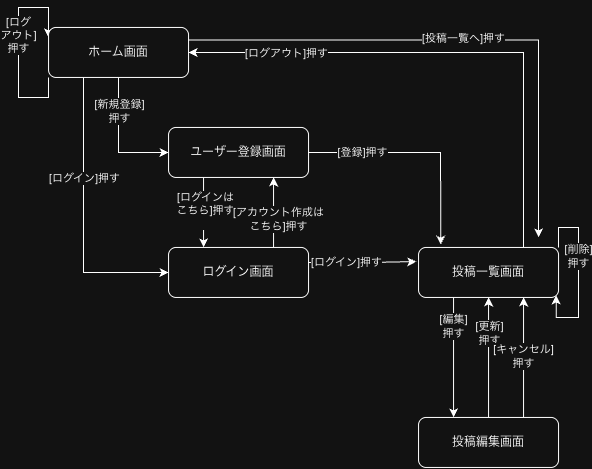

The diagram above was exported from draw.io. Its source (the exported page's mxGraphModel, read from the mxfile embedded in the PNG):
<mxGraphModel dx="815" dy="668" grid="1" gridSize="10" guides="1" tooltips="1" connect="1" arrows="1" fold="1" page="1" pageScale="1" pageWidth="827" pageHeight="1169" math="0" shadow="0">
  <root>
    <mxCell id="0" />
    <mxCell id="1" parent="0" />
    <mxCell id="k9e53KGhDnopwfckgYYQ-15" edge="1" parent="1" source="k9e53KGhDnopwfckgYYQ-10" style="edgeStyle=orthogonalEdgeStyle;rounded=0;orthogonalLoop=1;jettySize=auto;html=1;exitX=0.5;exitY=1;exitDx=0;exitDy=0;entryX=0;entryY=0.5;entryDx=0;entryDy=0;" target="k9e53KGhDnopwfckgYYQ-11">
      <mxGeometry relative="1" as="geometry" />
    </mxCell>
    <mxCell id="k9e53KGhDnopwfckgYYQ-19" connectable="0" parent="k9e53KGhDnopwfckgYYQ-15" style="edgeLabel;html=1;align=center;verticalAlign=middle;resizable=0;points=[];" value="[新規登録]&lt;div&gt;押す&lt;/div&gt;" vertex="1">
      <mxGeometry relative="1" x="-0.464" as="geometry">
        <mxPoint as="offset" />
      </mxGeometry>
    </mxCell>
    <mxCell id="k9e53KGhDnopwfckgYYQ-16" edge="1" parent="1" source="k9e53KGhDnopwfckgYYQ-10" style="edgeStyle=orthogonalEdgeStyle;rounded=0;orthogonalLoop=1;jettySize=auto;html=1;exitX=0.25;exitY=1;exitDx=0;exitDy=0;entryX=0;entryY=0.5;entryDx=0;entryDy=0;" target="k9e53KGhDnopwfckgYYQ-12">
      <mxGeometry relative="1" as="geometry" />
    </mxCell>
    <mxCell id="k9e53KGhDnopwfckgYYQ-18" connectable="0" parent="k9e53KGhDnopwfckgYYQ-16" style="edgeLabel;html=1;align=center;verticalAlign=middle;resizable=0;points=[];" value="[ログイン]押す" vertex="1">
      <mxGeometry relative="1" x="-0.2893" as="geometry">
        <mxPoint y="1" as="offset" />
      </mxGeometry>
    </mxCell>
    <mxCell id="k9e53KGhDnopwfckgYYQ-42" edge="1" parent="1" source="k9e53KGhDnopwfckgYYQ-10" style="edgeStyle=orthogonalEdgeStyle;rounded=0;orthogonalLoop=1;jettySize=auto;html=1;exitX=0;exitY=1;exitDx=0;exitDy=0;">
      <mxGeometry relative="1" as="geometry">
        <Array as="points">
          <mxPoint x="70" y="150" />
          <mxPoint x="40" y="150" />
          <mxPoint x="40" y="60" />
          <mxPoint x="69.89" y="60" />
        </Array>
        <mxPoint x="69.8867924528302" y="90" as="targetPoint" />
      </mxGeometry>
    </mxCell>
    <mxCell id="k9e53KGhDnopwfckgYYQ-43" connectable="0" parent="k9e53KGhDnopwfckgYYQ-42" style="edgeLabel;html=1;align=center;verticalAlign=middle;resizable=0;points=[];" value="[ログ&lt;div&gt;アウト&lt;span style=&quot;background-color: light-dark(#ffffff, var(--ge-dark-color, #121212)); color: light-dark(rgb(0, 0, 0), rgb(255, 255, 255));&quot;&gt;]&lt;/span&gt;&lt;/div&gt;&lt;div&gt;&lt;span style=&quot;background-color: light-dark(#ffffff, var(--ge-dark-color, #121212)); color: light-dark(rgb(0, 0, 0), rgb(255, 255, 255));&quot;&gt;押す&lt;/span&gt;&lt;/div&gt;" vertex="1">
      <mxGeometry relative="1" x="0.1252" y="1" as="geometry">
        <mxPoint as="offset" />
      </mxGeometry>
    </mxCell>
    <mxCell id="k9e53KGhDnopwfckgYYQ-44" edge="1" parent="1" source="k9e53KGhDnopwfckgYYQ-10" style="edgeStyle=orthogonalEdgeStyle;rounded=0;orthogonalLoop=1;jettySize=auto;html=1;exitX=1;exitY=0.25;exitDx=0;exitDy=0;">
      <mxGeometry relative="1" as="geometry">
        <mxPoint x="560" y="290" as="targetPoint" />
      </mxGeometry>
    </mxCell>
    <mxCell id="k9e53KGhDnopwfckgYYQ-46" connectable="0" parent="k9e53KGhDnopwfckgYYQ-44" style="edgeLabel;html=1;align=center;verticalAlign=middle;resizable=0;points=[];" value="[投稿一覧へ]押す" vertex="1">
      <mxGeometry relative="1" x="0.0045" y="2" as="geometry">
        <mxPoint as="offset" />
      </mxGeometry>
    </mxCell>
    <mxCell id="k9e53KGhDnopwfckgYYQ-10" parent="1" style="rounded=1;whiteSpace=wrap;html=1;" value="ホーム画面" vertex="1">
      <mxGeometry height="50" width="140" x="70" y="80" as="geometry" />
    </mxCell>
    <mxCell id="k9e53KGhDnopwfckgYYQ-20" edge="1" parent="1" source="k9e53KGhDnopwfckgYYQ-11" style="edgeStyle=orthogonalEdgeStyle;rounded=0;orthogonalLoop=1;jettySize=auto;html=1;exitX=0.25;exitY=1;exitDx=0;exitDy=0;entryX=0.25;entryY=0;entryDx=0;entryDy=0;" target="k9e53KGhDnopwfckgYYQ-12">
      <mxGeometry relative="1" as="geometry" />
    </mxCell>
    <mxCell id="k9e53KGhDnopwfckgYYQ-26" connectable="0" parent="k9e53KGhDnopwfckgYYQ-20" style="edgeLabel;html=1;align=center;verticalAlign=middle;resizable=0;points=[];" value="[ログインは&lt;div&gt;こちら]押す&lt;/div&gt;&lt;div&gt;&lt;br&gt;&lt;/div&gt;" vertex="1">
      <mxGeometry relative="1" x="-0.0714" y="1" as="geometry">
        <mxPoint as="offset" />
      </mxGeometry>
    </mxCell>
    <mxCell id="k9e53KGhDnopwfckgYYQ-11" parent="1" style="rounded=1;whiteSpace=wrap;html=1;" value="ユーザー登録画面" vertex="1">
      <mxGeometry height="50" width="140" x="190" y="180" as="geometry" />
    </mxCell>
    <mxCell id="k9e53KGhDnopwfckgYYQ-22" edge="1" parent="1" source="k9e53KGhDnopwfckgYYQ-12" style="edgeStyle=orthogonalEdgeStyle;rounded=0;orthogonalLoop=1;jettySize=auto;html=1;exitX=0.75;exitY=0;exitDx=0;exitDy=0;entryX=0.75;entryY=1;entryDx=0;entryDy=0;" target="k9e53KGhDnopwfckgYYQ-11">
      <mxGeometry relative="1" as="geometry">
        <mxPoint x="295" y="240" as="targetPoint" />
      </mxGeometry>
    </mxCell>
    <mxCell id="k9e53KGhDnopwfckgYYQ-25" connectable="0" parent="k9e53KGhDnopwfckgYYQ-22" style="edgeLabel;html=1;align=center;verticalAlign=middle;resizable=0;points=[];" value="[アカウント作成は&lt;div&gt;こちら]押す&lt;/div&gt;" vertex="1">
      <mxGeometry relative="1" x="-0.1571" y="-4" as="geometry">
        <mxPoint y="1" as="offset" />
      </mxGeometry>
    </mxCell>
    <mxCell id="k9e53KGhDnopwfckgYYQ-12" parent="1" style="rounded=1;whiteSpace=wrap;html=1;" value="ログイン画面" vertex="1">
      <mxGeometry height="50" width="140" x="190" y="300" as="geometry" />
    </mxCell>
    <mxCell id="k9e53KGhDnopwfckgYYQ-33" edge="1" parent="1" source="k9e53KGhDnopwfckgYYQ-13" style="edgeStyle=orthogonalEdgeStyle;rounded=0;orthogonalLoop=1;jettySize=auto;html=1;exitX=0.25;exitY=1;exitDx=0;exitDy=0;entryX=0.25;entryY=0;entryDx=0;entryDy=0;" target="k9e53KGhDnopwfckgYYQ-14">
      <mxGeometry relative="1" as="geometry" />
    </mxCell>
    <mxCell id="k9e53KGhDnopwfckgYYQ-36" connectable="0" parent="k9e53KGhDnopwfckgYYQ-33" style="edgeLabel;html=1;align=center;verticalAlign=middle;resizable=0;points=[];" value="[編集]&lt;div&gt;押す&lt;/div&gt;" vertex="1">
      <mxGeometry relative="1" x="-0.5295" y="-1" as="geometry">
        <mxPoint as="offset" />
      </mxGeometry>
    </mxCell>
    <mxCell id="k9e53KGhDnopwfckgYYQ-45" edge="1" parent="1" source="k9e53KGhDnopwfckgYYQ-13" style="edgeStyle=orthogonalEdgeStyle;rounded=0;orthogonalLoop=1;jettySize=auto;html=1;exitX=0.75;exitY=0;exitDx=0;exitDy=0;entryX=1;entryY=0.5;entryDx=0;entryDy=0;" target="k9e53KGhDnopwfckgYYQ-10">
      <mxGeometry relative="1" as="geometry" />
    </mxCell>
    <mxCell id="k9e53KGhDnopwfckgYYQ-47" connectable="0" parent="k9e53KGhDnopwfckgYYQ-45" style="edgeLabel;html=1;align=center;verticalAlign=middle;resizable=0;points=[];" value="[ログアウト]押す" vertex="1">
      <mxGeometry relative="1" x="0.6336" y="1" as="geometry">
        <mxPoint as="offset" />
      </mxGeometry>
    </mxCell>
    <mxCell id="k9e53KGhDnopwfckgYYQ-13" parent="1" style="rounded=1;whiteSpace=wrap;html=1;" value="投稿一覧画面" vertex="1">
      <mxGeometry height="50" width="140" x="440" y="300" as="geometry" />
    </mxCell>
    <mxCell id="k9e53KGhDnopwfckgYYQ-34" edge="1" parent="1" source="k9e53KGhDnopwfckgYYQ-14" style="edgeStyle=orthogonalEdgeStyle;rounded=0;orthogonalLoop=1;jettySize=auto;html=1;exitX=0.5;exitY=0;exitDx=0;exitDy=0;entryX=0.5;entryY=1;entryDx=0;entryDy=0;" target="k9e53KGhDnopwfckgYYQ-13">
      <mxGeometry relative="1" as="geometry" />
    </mxCell>
    <mxCell id="k9e53KGhDnopwfckgYYQ-37" connectable="0" parent="k9e53KGhDnopwfckgYYQ-34" style="edgeLabel;html=1;align=center;verticalAlign=middle;resizable=0;points=[];" value="[更新]&lt;div&gt;押す&lt;/div&gt;" vertex="1">
      <mxGeometry relative="1" x="0.3984" as="geometry">
        <mxPoint as="offset" />
      </mxGeometry>
    </mxCell>
    <mxCell id="k9e53KGhDnopwfckgYYQ-35" edge="1" parent="1" source="k9e53KGhDnopwfckgYYQ-14" style="edgeStyle=orthogonalEdgeStyle;rounded=0;orthogonalLoop=1;jettySize=auto;html=1;exitX=0.75;exitY=0;exitDx=0;exitDy=0;entryX=0.75;entryY=1;entryDx=0;entryDy=0;" target="k9e53KGhDnopwfckgYYQ-13">
      <mxGeometry relative="1" as="geometry" />
    </mxCell>
    <mxCell id="k9e53KGhDnopwfckgYYQ-38" connectable="0" parent="k9e53KGhDnopwfckgYYQ-35" style="edgeLabel;html=1;align=center;verticalAlign=middle;resizable=0;points=[];" value="&lt;div&gt;&lt;br&gt;&lt;/div&gt;&lt;div&gt;&lt;br&gt;&lt;/div&gt;" vertex="1">
      <mxGeometry relative="1" x="0.3437" y="1" as="geometry">
        <mxPoint as="offset" />
      </mxGeometry>
    </mxCell>
    <mxCell id="k9e53KGhDnopwfckgYYQ-39" connectable="0" parent="k9e53KGhDnopwfckgYYQ-35" style="edgeLabel;html=1;align=center;verticalAlign=middle;resizable=0;points=[];" value="[キャンセル]&lt;div&gt;押す&lt;/div&gt;" vertex="1">
      <mxGeometry relative="1" x="0.0158" y="1" as="geometry">
        <mxPoint as="offset" />
      </mxGeometry>
    </mxCell>
    <mxCell id="k9e53KGhDnopwfckgYYQ-14" parent="1" style="rounded=1;whiteSpace=wrap;html=1;" value="投稿編集画面" vertex="1">
      <mxGeometry height="50" width="140" x="440" y="470" as="geometry" />
    </mxCell>
    <mxCell id="k9e53KGhDnopwfckgYYQ-27" edge="1" parent="1" style="edgeStyle=orthogonalEdgeStyle;rounded=0;orthogonalLoop=1;jettySize=auto;html=1;exitX=1;exitY=0.5;exitDx=0;exitDy=0;entryX=-0.016;entryY=0.483;entryDx=0;entryDy=0;entryPerimeter=0;">
      <mxGeometry relative="1" as="geometry">
        <mxPoint x="330" y="315" as="sourcePoint" />
        <mxPoint x="437.76" y="314.15" as="targetPoint" />
      </mxGeometry>
    </mxCell>
    <mxCell id="k9e53KGhDnopwfckgYYQ-28" connectable="0" parent="k9e53KGhDnopwfckgYYQ-27" style="edgeLabel;html=1;align=center;verticalAlign=middle;resizable=0;points=[];" value="&lt;span style=&quot;background-color: light-dark(#ffffff, var(--ge-dark-color, #121212)); color: light-dark(rgb(0, 0, 0), rgb(255, 255, 255));&quot;&gt;[ログイン]押す&lt;/span&gt;" vertex="1">
      <mxGeometry relative="1" x="-0.3004" y="1" as="geometry">
        <mxPoint as="offset" />
      </mxGeometry>
    </mxCell>
    <mxCell id="k9e53KGhDnopwfckgYYQ-29" edge="1" parent="1" source="k9e53KGhDnopwfckgYYQ-11" style="edgeStyle=orthogonalEdgeStyle;rounded=0;orthogonalLoop=1;jettySize=auto;html=1;exitX=1;exitY=0.5;exitDx=0;exitDy=0;entryX=0.158;entryY=-0.055;entryDx=0;entryDy=0;entryPerimeter=0;" target="k9e53KGhDnopwfckgYYQ-13">
      <mxGeometry relative="1" as="geometry" />
    </mxCell>
    <mxCell id="k9e53KGhDnopwfckgYYQ-30" connectable="0" parent="k9e53KGhDnopwfckgYYQ-29" style="edgeLabel;html=1;align=center;verticalAlign=middle;resizable=0;points=[];" value="[登録]押す" vertex="1">
      <mxGeometry relative="1" x="-0.5213" as="geometry">
        <mxPoint as="offset" />
      </mxGeometry>
    </mxCell>
    <mxCell id="k9e53KGhDnopwfckgYYQ-31" edge="1" parent="1" source="k9e53KGhDnopwfckgYYQ-13" style="edgeStyle=orthogonalEdgeStyle;rounded=0;orthogonalLoop=1;jettySize=auto;html=1;innerLoopWaypoints=1;exitX=1;exitY=0;exitDx=0;exitDy=0;entryX=0.983;entryY=0.961;entryDx=0;entryDy=0;entryPerimeter=0;" target="k9e53KGhDnopwfckgYYQ-13">
      <mxGeometry relative="1" as="geometry" />
    </mxCell>
    <mxCell id="k9e53KGhDnopwfckgYYQ-32" connectable="0" parent="k9e53KGhDnopwfckgYYQ-31" style="edgeLabel;html=1;align=center;verticalAlign=middle;resizable=0;points=[];" value="[削除]&lt;div&gt;押す&lt;/div&gt;" vertex="1">
      <mxGeometry relative="1" x="-0.2192" y="-1" as="geometry">
        <mxPoint as="offset" />
      </mxGeometry>
    </mxCell>
  </root>
</mxGraphModel>